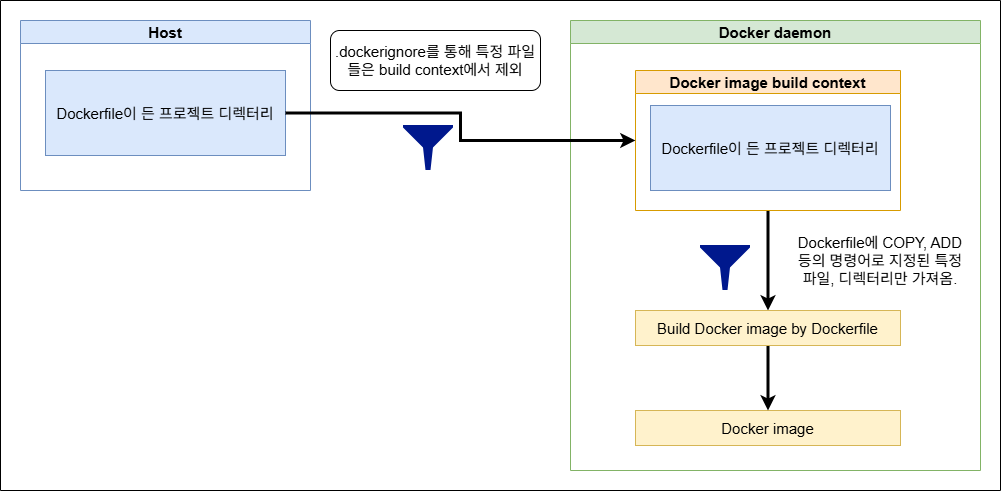

The diagram above was exported from draw.io. Its source (the exported page's mxGraphModel, read from the mxfile embedded in the PNG):
<mxGraphModel dx="1030" dy="527" grid="1" gridSize="10" guides="1" tooltips="1" connect="1" arrows="1" fold="1" page="1" pageScale="1" pageWidth="827" pageHeight="1169" background="light-dark(#ffffff, #121212)" math="0" shadow="0">
  <root>
    <mxCell id="0" />
    <mxCell id="1" parent="0" />
    <mxCell id="xFGuJF0ZmUeKp_YRhWpU-1" parent="1" style="swimlane;whiteSpace=wrap;html=1;fillColor=#dae8fc;strokeColor=#6c8ebf;" value="&lt;font style=&quot;font-size: 15px;&quot;&gt;Host&lt;/font&gt;" vertex="1">
      <mxGeometry height="170" width="290" x="110" y="160" as="geometry" />
    </mxCell>
    <mxCell id="xFGuJF0ZmUeKp_YRhWpU-2" parent="xFGuJF0ZmUeKp_YRhWpU-1" style="rounded=0;whiteSpace=wrap;html=1;fillColor=#dae8fc;strokeColor=#6c8ebf;" value="&lt;span style=&quot;font-size: 15px;&quot;&gt;Dockerfile이 든 프로젝트 디렉터리&lt;/span&gt;" vertex="1">
      <mxGeometry height="85" width="240" x="25" y="50" as="geometry" />
    </mxCell>
    <mxCell id="xFGuJF0ZmUeKp_YRhWpU-3" parent="1" style="swimlane;whiteSpace=wrap;html=1;fillColor=#d5e8d4;strokeColor=#82b366;" value="&lt;span style=&quot;font-size: 15px;&quot;&gt;Docker daemon&lt;/span&gt;" vertex="1">
      <mxGeometry height="450" width="410" x="660" y="160" as="geometry" />
    </mxCell>
    <mxCell id="xFGuJF0ZmUeKp_YRhWpU-18" edge="1" parent="xFGuJF0ZmUeKp_YRhWpU-3" source="xFGuJF0ZmUeKp_YRhWpU-5" style="edgeStyle=orthogonalEdgeStyle;rounded=0;orthogonalLoop=1;jettySize=auto;html=1;strokeWidth=3;" target="xFGuJF0ZmUeKp_YRhWpU-16">
      <mxGeometry relative="1" as="geometry" />
    </mxCell>
    <mxCell id="xFGuJF0ZmUeKp_YRhWpU-5" parent="xFGuJF0ZmUeKp_YRhWpU-3" style="swimlane;whiteSpace=wrap;html=1;fillColor=#ffe6cc;strokeColor=#d79b00;" value="&lt;span style=&quot;font-size: 15px;&quot;&gt;Docker image build context&lt;/span&gt;" vertex="1">
      <mxGeometry height="140" width="265" x="65" y="50" as="geometry" />
    </mxCell>
    <mxCell id="xFGuJF0ZmUeKp_YRhWpU-7" parent="xFGuJF0ZmUeKp_YRhWpU-5" style="rounded=0;whiteSpace=wrap;html=1;fillColor=#dae8fc;strokeColor=#6c8ebf;" value="&lt;span style=&quot;font-size: 15px;&quot;&gt;Dockerfile이 든 프로젝트 디렉터리&lt;/span&gt;" vertex="1">
      <mxGeometry height="85" width="240" x="15" y="35" as="geometry" />
    </mxCell>
    <mxCell id="xFGuJF0ZmUeKp_YRhWpU-12" parent="xFGuJF0ZmUeKp_YRhWpU-3" style="rounded=0;whiteSpace=wrap;html=1;fillColor=#fff2cc;strokeColor=#d6b656;" value="&lt;span style=&quot;font-size: 15px;&quot;&gt;Docker image&lt;/span&gt;" vertex="1">
      <mxGeometry height="35" width="265" x="65" y="390" as="geometry" />
    </mxCell>
    <mxCell id="xFGuJF0ZmUeKp_YRhWpU-15" parent="xFGuJF0ZmUeKp_YRhWpU-3" style="text;html=1;whiteSpace=wrap;strokeColor=none;fillColor=none;align=center;verticalAlign=middle;rounded=0;" value="&lt;font style=&quot;font-size: 15px;&quot;&gt;Dockerfile에 COPY, ADD 등의 명령어로 지정된 특정 파일, 디렉터리만 가져옴.&lt;/font&gt;" vertex="1">
      <mxGeometry height="30" width="180" x="220" y="225" as="geometry" />
    </mxCell>
    <mxCell id="xFGuJF0ZmUeKp_YRhWpU-19" edge="1" parent="xFGuJF0ZmUeKp_YRhWpU-3" source="xFGuJF0ZmUeKp_YRhWpU-16" style="edgeStyle=orthogonalEdgeStyle;rounded=0;orthogonalLoop=1;jettySize=auto;html=1;strokeWidth=3;" target="xFGuJF0ZmUeKp_YRhWpU-12">
      <mxGeometry relative="1" as="geometry" />
    </mxCell>
    <mxCell id="xFGuJF0ZmUeKp_YRhWpU-16" parent="xFGuJF0ZmUeKp_YRhWpU-3" style="rounded=0;whiteSpace=wrap;html=1;fillColor=#fff2cc;strokeColor=#d6b656;" value="&lt;span style=&quot;font-size: 15px;&quot;&gt;Build Docker image by Dockerfile&lt;/span&gt;" vertex="1">
      <mxGeometry height="35" width="265" x="65" y="290" as="geometry" />
    </mxCell>
    <mxCell id="xFGuJF0ZmUeKp_YRhWpU-6" edge="1" parent="1" source="xFGuJF0ZmUeKp_YRhWpU-2" style="edgeStyle=orthogonalEdgeStyle;rounded=0;orthogonalLoop=1;jettySize=auto;html=1;exitX=1;exitY=0.5;exitDx=0;exitDy=0;entryX=0;entryY=0.5;entryDx=0;entryDy=0;strokeWidth=3;" target="xFGuJF0ZmUeKp_YRhWpU-5">
      <mxGeometry relative="1" as="geometry" />
    </mxCell>
    <mxCell id="xFGuJF0ZmUeKp_YRhWpU-9" parent="1" style="rounded=1;whiteSpace=wrap;html=1;" value="&lt;font style=&quot;font-size: 15px;&quot;&gt;.dockerignore를 통해 특정 파일들은 build context에서 제외&lt;/font&gt;" vertex="1">
      <mxGeometry height="60" width="210" x="420" y="170" as="geometry" />
    </mxCell>
    <mxCell id="xFGuJF0ZmUeKp_YRhWpU-20" parent="1" style="swimlane;startSize=0;" value="" vertex="1">
      <mxGeometry height="490" width="1000" x="90" y="140" as="geometry" />
    </mxCell>
    <mxCell id="xFGuJF0ZmUeKp_YRhWpU-21" parent="xFGuJF0ZmUeKp_YRhWpU-20" style="sketch=0;aspect=fixed;pointerEvents=1;shadow=0;dashed=0;html=1;strokeColor=none;labelPosition=center;verticalLabelPosition=bottom;verticalAlign=top;align=center;fillColor=#00188D;shape=mxgraph.mscae.enterprise.filter" value="" vertex="1">
      <mxGeometry height="45" width="50" x="403" y="125" as="geometry" />
    </mxCell>
    <mxCell id="xFGuJF0ZmUeKp_YRhWpU-22" parent="xFGuJF0ZmUeKp_YRhWpU-20" style="sketch=0;aspect=fixed;pointerEvents=1;shadow=0;dashed=0;html=1;strokeColor=none;labelPosition=center;verticalLabelPosition=bottom;verticalAlign=top;align=center;fillColor=#00188D;shape=mxgraph.mscae.enterprise.filter" value="" vertex="1">
      <mxGeometry height="45" width="50" x="700" y="245" as="geometry" />
    </mxCell>
  </root>
</mxGraphModel>